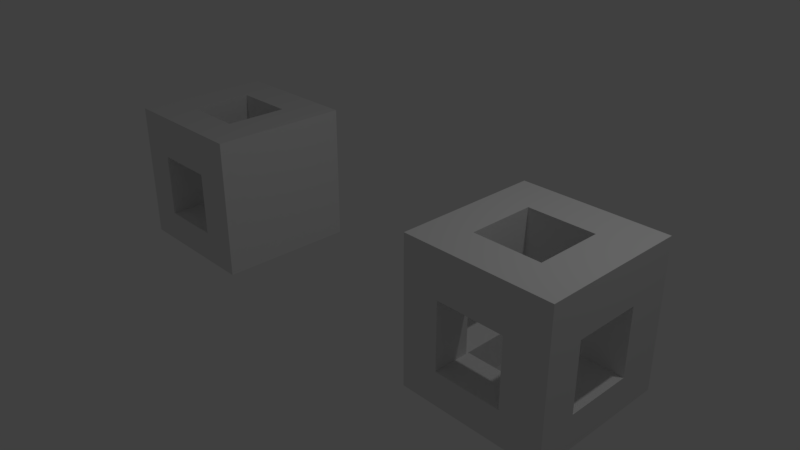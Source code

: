 # Source: ex5.blend  (saved by Blender 2.78.0; exported with 4.5.12 LTS)
import bpy
from mathutils import Matrix  # noqa: F401  (used for matrix-valued properties, if any)

bpy.ops.wm.read_factory_settings(use_empty=True)
scene = bpy.context.scene
scene.name = 'Scene'

# ---- collections
col_collection_1 = bpy.data.collections.new('Collection 1'); scene.collection.children.link(col_collection_1)

# ---- materials (node trees are filled in below, after node groups)
mat_material = bpy.data.materials.new('Material')
mat_material.alpha_threshold = 0.0
mat_material.use_transparent_shadow = False
mat_material.roughness = 0.5
mat_material.line_color = (0.0, 0.0, 0.0, 1.0)

# ---- material node trees

# ---- world
world_world = bpy.data.worlds.new('World'); scene.world = world_world
world_world.color = (0.05088, 0.05088, 0.05088)
world_world.use_sun_shadow = False
world_world.sun_shadow_jitter_overblur = 0.0
world_world.cycles.sampling_method = 'MANUAL'

# ---- cameras
cam_camera = bpy.data.cameras.new('Camera')
cam_camera.clip_end = 100.0
cam_camera.lens = 35.0
cam_camera.sensor_width = 32.0
cam_camera.sensor_height = 18.0
cam_camera.ortho_scale = 7.314
cam_camera.dof.focus_distance = 0.0
cam_camera.dof.aperture_fstop = 128.0

# ---- lights
light_lamp = bpy.data.lights.new('Lamp', 'POINT')
light_lamp.transmission_factor = 0.0
light_lamp.cutoff_distance = 30.0
light_lamp.energy = 100.0
light_lamp.shadow_buffer_clip_start = 1.001
light_lamp.shadow_soft_size = 0.1
light_lamp.shadow_maximum_resolution = 0.006
light_lamp.use_absolute_resolution = True

# ---- meshes
me_cube_002 = bpy.data.meshes.new('Cube.002')
me_cube_002.from_pydata([(1.0, 1.0, -1.0), (1.0, -1.0, -1.0), (0.4255, -0.4663, -1.0), (0.4255, 0.4496, -1.0), (-0.4904, 0.4496, -1.0), (-1.0, 1.0, -1.0), (-0.4904, 1.0, -0.5393), (0.4255, 1.0, -0.5393), (0.4255, 1.0, 0.3765), (1.0, 1.0, 1.0), (1.0, -0.5016, -0.5393), (1.0, -0.5016, 0.3765), (1.0, 0.4143, 0.3765), (1.0, -1.0, 1.0), (1.0, 0.4143, -0.5393), (-0.4904, -0.4663, -1.0), (-1.0, -1.0, -1.0), (0.4255, -0.4663, -0.5393), (0.4255, 0.4143, -0.5393), (0.4255, 0.4496, -0.5393), (-0.4904, 0.4496, -0.5393), (-0.4904, 1.0, 0.3765), (-1.0, 1.0, 1.0), (-0.4904, 0.4143, -0.5393), (-0.4904, 0.4143, -0.5393), (0.4255, 0.4143, 0.3765), (0.4255, 0.4143, -0.5393), (0.4255, 0.4255, 1.0), (0.4255, -0.4663, 1.0), (-0.4904, -0.4663, 1.0), (-0.4904, 0.4496, 1.0), (-1.0, -1.0, 1.0), (-0.4904, -1.0, -0.5393), (0.4255, -1.0, 0.3765), (0.4255, -1.0, -0.5393), (-1.0, -0.5016, -0.5393), (-1.0, 0.4143, -0.5393), (-1.0, 0.4143, 0.3765), (-1.0, -0.5016, 0.3765), (-0.4904, -0.4663, -0.5393), (0.4255, 0.4496, 0.3765), (-0.4904, 0.4496, 0.3765), (-0.4904, 0.4143, 0.3765), (-0.4904, 0.4143, 0.3765), (0.4255, 0.4496, 1.0), (0.4255, 0.4143, 0.3765), (0.4255, -0.4663, 0.3765), (-0.4904, -0.4663, 0.3765), (-0.4904, -1.0, 0.3765), (-0.4904, -0.5016, -0.5393), (0.4255, -0.5016, -0.5393), (0.4255, -0.5016, 0.3765), (-0.4904, -0.5016, -0.5393), (-0.4904, -0.5016, 0.3765), (-0.4904, -0.5016, 0.3765)], [], [(0, 1, 2, 3, 4, 5), (6, 7, 8, 9, 0, 5), (1, 10, 11, 12, 9, 13), (0, 9, 12, 14, 10, 1), (5, 4, 15, 2, 1, 16), (2, 17, 18, 19, 3), (3, 19, 20, 4), (21, 6, 5, 22, 9, 8), (6, 23, 24, 20, 19, 7), (25, 8, 7, 26), (27, 28, 29, 30, 22, 31, 13, 9), (32, 16, 1, 13, 33, 34), (5, 16, 35, 36, 37, 22), (22, 37, 38, 35, 16, 31), (4, 20, 24, 39, 15), (15, 39, 17, 2), (7, 19, 18, 26), (21, 8, 40, 41, 42, 43), (23, 6, 21, 43), (9, 22, 30, 44, 27), (8, 25, 45, 40), (47, 29, 28, 46), (41, 30, 29, 47, 42), (48, 33, 13, 31, 16, 32), (49, 32, 34, 50), (34, 33, 51, 50), (40, 44, 30, 41), (45, 46, 28, 27, 44, 40), (48, 32, 52, 53), (51, 33, 48, 54), (52, 32, 49), (54, 48, 53), (25, 51, 46, 45), (51, 47, 46), (51, 54, 47), (42, 47, 43), (47, 54, 53, 43), (18, 17, 39, 49, 50, 26), (23, 52, 49, 39, 24), (12, 11, 51, 25), (14, 12, 25, 26), (11, 10, 50, 51), (10, 14, 26, 50), (43, 53, 38, 37), (23, 43, 37, 36), (53, 52, 35, 38), (52, 23, 36, 35)])
me_cube_002.materials.append(mat_material)
me_cube_002.use_remesh_preserve_volume = False
me_cube_002.use_remesh_preserve_attributes = False
me_cube_002.use_mirror_vertex_groups = False
me_cube_002.update()
me_cube = bpy.data.meshes.new('Cube')
me_cube.from_pydata([(1.0, 1.0, -1.0), (1.0, -1.0, -1.0), (0.4255, -0.4663, -1.0), (0.4255, 0.4496, -1.0), (-0.4904, 0.4496, -1.0), (-1.0, 1.0, -1.0), (-0.4904, 1.0, 0.3765), (-0.4904, 1.0, -0.5393), (-1.0, 1.0, 1.0), (1.0, 1.0, 1.0), (0.4255, 1.0, 0.3765), (0.4255, 1.0, -0.5393), (1.0, -1.0, 1.0), (-0.4904, -0.4663, -1.0), (-1.0, -1.0, -1.0), (0.4255, -0.4663, -0.5393), (0.4255, 0.4496, -0.5393), (-0.4904, 0.4496, -0.5393), (-0.4904, 0.4496, 1.0), (0.4255, 0.4496, 1.0), (0.4255, 0.4255, 1.0), (-1.0, -1.0, 1.0), (0.4255, -0.4663, 1.0), (-0.4904, -0.4663, 1.0), (-0.4904, -1.0, -0.5393), (0.4255, -1.0, 0.3765), (0.4255, -1.0, -0.5393), (-0.4904, -1.0, 0.3765), (-0.4904, -0.4663, -0.5393), (0.4255, 0.4496, 0.3765), (-0.4904, 0.4496, 0.3765), (0.4255, -0.4663, 0.3765), (-0.4904, -0.4663, 0.3765)], [], [(0, 1, 2, 3, 4, 5), (6, 7, 5, 8, 9, 10), (7, 11, 10, 9, 0, 5), (0, 9, 12, 1), (5, 4, 13, 2, 1, 14), (2, 15, 16, 3), (3, 16, 17, 4), (9, 8, 18, 19, 20), (14, 21, 8, 5), (20, 22, 23, 18, 8, 21, 12, 9), (24, 14, 1, 12, 25, 26), (27, 25, 12, 21, 14, 24), (4, 17, 28, 13), (13, 28, 15, 2), (29, 19, 18, 30), (31, 22, 20, 19, 29), (32, 23, 22, 31), (30, 18, 23, 32), (10, 25, 27, 32, 31, 29), (6, 10, 29, 30, 32, 27), (26, 25, 10, 11), (27, 24, 7, 6), (11, 16, 15, 28, 24, 26), (7, 24, 28, 17, 16, 11)])
me_cube.materials.append(mat_material)
me_cube.use_remesh_preserve_volume = False
me_cube.use_remesh_preserve_attributes = False
me_cube.use_mirror_vertex_groups = False
me_cube.update()

# ---- objects
ob_cube_002 = bpy.data.objects.new('Cube.002', me_cube_002)
ob_cube = bpy.data.objects.new('Cube', me_cube)
ob_lamp = bpy.data.objects.new('Lamp', light_lamp)
ob_camera = bpy.data.objects.new('Camera', cam_camera)

# ---- transforms, parenting, visibility, modifiers, constraints
ob_cube_002.location = (2.472, 0.2134, 0.1295)
ob_cube_002.lock_rotations_4d = False
ob_cube_002.empty_display_type = 'ARROWS'
ob_cube_002.lineart.crease_threshold = 0.0
ob_cube.location = (-3.079, 0.2134, 0.1295)
ob_cube.lock_rotations_4d = False
ob_cube.empty_display_type = 'ARROWS'
ob_cube.lineart.crease_threshold = 0.0
ob_lamp.location = (4.076, 1.005, 5.904)
ob_lamp.rotation_euler = (0.6503, 0.05522, 1.866)
ob_lamp.lock_rotations_4d = False
ob_lamp.empty_display_type = 'ARROWS'
ob_lamp.color = (0.0, 0.0, 0.0, 0.0)
ob_lamp.lineart.crease_threshold = 0.0
ob_camera.location = (7.481, -6.508, 5.344)
ob_camera.rotation_euler = (1.109, 0.0, 0.8149)
ob_camera.lock_rotations_4d = False
ob_camera.empty_display_type = 'ARROWS'
ob_camera.color = (0.0, 0.0, 0.0, 0.0)
ob_camera.display_type = 'WIRE'
ob_camera.lineart.crease_threshold = 0.0

# ---- collection membership
col_collection_1.objects.link(ob_cube_002)
col_collection_1.objects.link(ob_cube)
col_collection_1.objects.link(ob_lamp)
col_collection_1.objects.link(ob_camera)

# ---- scene / render settings (as saved in the file)
scene.camera = ob_camera
scene.frame_start = 1; scene.frame_end = 250; scene.frame_set(0)
scene.render.engine = 'BLENDER_EEVEE_NEXT'
scene.render.resolution_percentage = 50
scene.render.dither_intensity = 0.0
scene.cycles.use_denoising = False
scene.cycles.samples = 128
scene.cycles.sampling_pattern = 'TABULATED_SOBOL'
scene.cycles.light_sampling_threshold = 0.0
scene.cycles.use_adaptive_sampling = False
scene.cycles.use_light_tree = False
scene.cycles.blur_glossy = 0.0
scene.cycles.sample_clamp_indirect = 0.0
scene.view_settings.view_transform = 'Standard'
bpy.context.view_layer.update()
